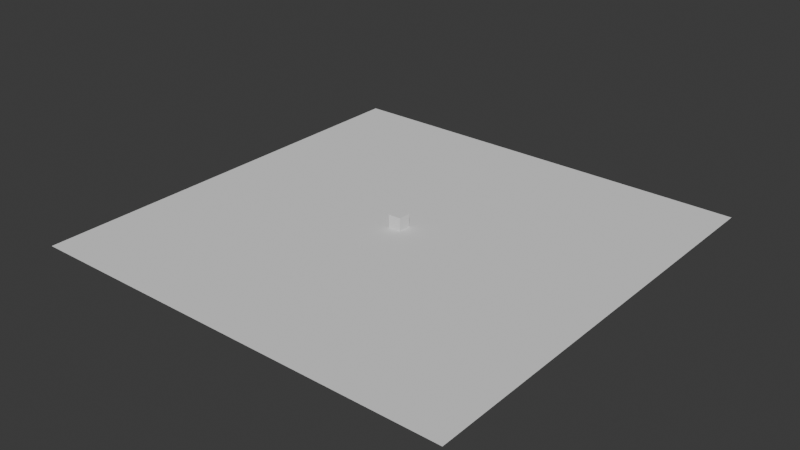 # Source: test.blend  (saved by Blender 4.0.36; exported with 4.5.12 LTS)
import bpy
from mathutils import Matrix  # noqa: F401  (used for matrix-valued properties, if any)

bpy.ops.wm.read_factory_settings(use_empty=True)
scene = bpy.context.scene
scene.name = 'Scene'

# ---- collections
col_collection = bpy.data.collections.new('Collection'); scene.collection.children.link(col_collection)

# ---- world
world_world = bpy.data.worlds.new('World'); scene.world = world_world
world_world.use_nodes = True; world_world.node_tree.nodes.clear()
_N = world_world.node_tree.nodes; _L = world_world.node_tree.links
n0 = _N.new('ShaderNodeOutputWorld'); n0.name = 'World Output'; n0.location = (300, 300)
n1 = _N.new('ShaderNodeBackground'); n1.name = 'Background'; n1.location = (10, 300)
n1.inputs[0].default_value = (0.05088, 0.05088, 0.05088, 1.0)
_L.new(n1.outputs[0], n0.inputs[0])
n0.is_active_output = True
world_world.color = (0.05088, 0.05088, 0.05088)
world_world.use_sun_shadow = False
world_world.sun_shadow_jitter_overblur = 0.0

# ---- meshes
me_plane = bpy.data.meshes.new('Plane')
me_plane.from_pydata([(-1.0, -1.0, 0.0), (1.0, -1.0, 0.0), (-1.0, 1.0, 0.0), (1.0, 1.0, 0.0)], [], [(0, 1, 3, 2)])
_uv = me_plane.uv_layers.new(name='UVMap')
_uv.uv.foreach_set('vector', [0.0, 0.0, 1.0, 0.0, 1.0, 1.0, 0.0, 1.0])
me_plane.update()
me_cube_001 = bpy.data.meshes.new('Cube.001')
me_cube_001.from_pydata([(-2.0, 0.0, 0.0), (-2.0, 0.0, 2.0), (-2.0, 2.0, 0.0), (-2.0, 2.0, 2.0), (0.0, 0.0, 0.0), (0.0, 0.0, 2.0), (0.0, 2.0, 0.0), (0.0, 2.0, 2.0)], [], [(0, 1, 3, 2), (2, 3, 7, 6), (6, 7, 5, 4), (4, 5, 1, 0), (2, 6, 4, 0), (7, 3, 1, 5)])
_uv = me_cube_001.uv_layers.new(name='UVMap')
_uv.uv.foreach_set('vector', [0.375, 0.0, 0.625, 0.0, 0.625, 0.25, 0.375, 0.25, 0.375, 0.25, 0.625, 0.25, 0.625, 0.5, 0.375, 0.5, 0.375, 0.5, 0.625, 0.5, 0.625, 0.75, 0.375, 0.75, 0.375, 0.75, 0.625, 0.75, 0.625, 1.0, 0.375, 1.0, 0.125, 0.5, 0.375, 0.5, 0.375, 0.75, 0.125, 0.75, 0.625, 0.5, 0.875, 0.5, 0.875, 0.75, 0.625, 0.75])
me_cube_001.update()

# ---- objects
ob_plane = bpy.data.objects.new('Plane', me_plane)
ob_cube = bpy.data.objects.new('Cube', me_cube_001)

# ---- transforms, parenting, visibility, modifiers, constraints
ob_plane.location = (0.0, 0.0, 0.0)
ob_plane.scale = (5.0, 5.0, 3.0)
ob_plane.hide_select = True
ob_cube.location = (0.0, 0.0, 0.0)
ob_cube.scale = (0.15, 0.15, 0.15)

# ---- collection membership
col_collection.objects.link(ob_plane)
col_collection.objects.link(ob_cube)

# ---- scene / render settings (as saved in the file)
scene.frame_start = 1; scene.frame_end = 250; scene.frame_set(1)
scene.render.engine = 'BLENDER_EEVEE_NEXT'
scene.cycles.sampling_pattern = 'TABULATED_SOBOL'
bpy.context.view_layer.update()

# ---- added for rendering (the .blend has no active camera and no usable light): camera, sun
cam_auto = bpy.data.cameras.new('AutoCamera')
cam_auto.lens = 50.0
cam_auto.sensor_width = 36.0
cam_auto.clip_end = 1000.0
ob_auto_camera = bpy.data.objects.new('AutoCamera', cam_auto)
scene.collection.objects.link(ob_auto_camera)
ob_auto_camera.location = (13.0876, -15.7051, 10.6201)
ob_auto_camera.rotation_euler = (1.09748, -7.21219e-08, 0.694738)
scene.camera = ob_auto_camera
light_auto_sun = bpy.data.lights.new('AutoSun', 'SUN')
light_auto_sun.energy = 3.0
light_auto_sun.angle = 0.0523599
ob_auto_sun = bpy.data.objects.new('AutoSun', light_auto_sun)
scene.collection.objects.link(ob_auto_sun)
ob_auto_sun.rotation_euler = (0.872665, 0.174533, 0.523599)
bpy.context.view_layer.update()

